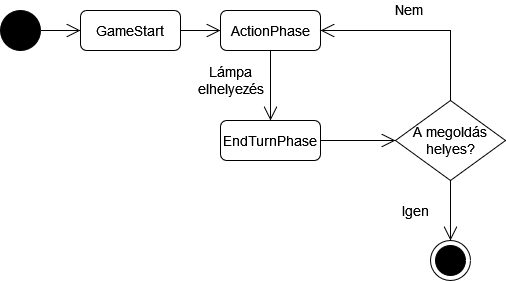

The diagram above was exported from draw.io. Its source (the exported page's mxGraphModel, read from the mxfile embedded in the PNG):
<mxGraphModel dx="2249" dy="2051" grid="1" gridSize="10" guides="1" tooltips="1" connect="1" arrows="1" fold="1" page="1" pageScale="1" pageWidth="827" pageHeight="1169" math="0" shadow="0">
  <root>
    <mxCell id="0" />
    <mxCell id="1" parent="0" />
    <mxCell id="2" style="edgeStyle=orthogonalEdgeStyle;rounded=0;orthogonalLoop=1;jettySize=auto;html=1;endSize=12;endArrow=open;endFill=0;fontSize=14;" edge="1" source="3" target="6" parent="1">
      <mxGeometry relative="1" as="geometry" />
    </mxCell>
    <mxCell id="3" value="" style="shape=ellipse;html=1;fillColor=#000000;fontSize=14;fontColor=#ffffff;" vertex="1" parent="1">
      <mxGeometry x="-730" y="-750" width="40" height="40" as="geometry" />
    </mxCell>
    <mxCell id="4" value="" style="shape=mxgraph.sysml.actFinal;html=1;verticalLabelPosition=bottom;labelBackgroundColor=#ffffff;verticalAlign=top;fontSize=14;" vertex="1" parent="1">
      <mxGeometry x="-300" y="-520" width="40" height="40" as="geometry" />
    </mxCell>
    <mxCell id="5" style="edgeStyle=orthogonalEdgeStyle;rounded=0;orthogonalLoop=1;jettySize=auto;html=1;endSize=12;endArrow=open;endFill=0;fontSize=14;" edge="1" source="6" target="8" parent="1">
      <mxGeometry relative="1" as="geometry" />
    </mxCell>
    <mxCell id="6" value="GameStart" style="shape=rect;rounded=1;html=1;whiteSpace=wrap;align=center;fontSize=14;" vertex="1" parent="1">
      <mxGeometry x="-650" y="-750" width="100" height="40" as="geometry" />
    </mxCell>
    <mxCell id="7" value="&lt;div&gt;Lámpa &lt;br&gt;&lt;/div&gt;&lt;div&gt;elhelyezés&lt;/div&gt;" style="edgeStyle=orthogonalEdgeStyle;rounded=0;orthogonalLoop=1;jettySize=auto;html=1;endSize=12;endArrow=open;endFill=0;fontSize=14;" edge="1" source="8" target="9" parent="1">
      <mxGeometry x="-0.1429" y="-40" relative="1" as="geometry">
        <mxPoint as="offset" />
      </mxGeometry>
    </mxCell>
    <mxCell id="8" value="ActionPhase" style="shape=rect;rounded=1;html=1;whiteSpace=wrap;align=center;fontSize=14;" vertex="1" parent="1">
      <mxGeometry x="-510" y="-750" width="100" height="40" as="geometry" />
    </mxCell>
    <mxCell id="9" value="EndTurnPhase" style="shape=rect;rounded=1;html=1;whiteSpace=wrap;align=center;fontSize=14;" vertex="1" parent="1">
      <mxGeometry x="-510" y="-640" width="100" height="40" as="geometry" />
    </mxCell>
    <mxCell id="10" value="" style="edgeStyle=elbowEdgeStyle;html=1;elbow=horizontal;align=right;verticalAlign=bottom;rounded=0;labelBackgroundColor=none;endArrow=open;endSize=12;fontSize=14;" edge="1" source="9" target="13" parent="1">
      <mxGeometry relative="1" as="geometry">
        <mxPoint x="-460" y="-550" as="sourcePoint" />
        <mxPoint x="-300" y="-620" as="targetPoint" />
      </mxGeometry>
    </mxCell>
    <mxCell id="11" value="Igen" style="edgeStyle=elbowEdgeStyle;html=1;elbow=vertical;align=right;endArrow=open;rounded=0;labelBackgroundColor=none;endSize=12;fontSize=14;" edge="1" source="13" target="4" parent="1">
      <mxGeometry y="-20" relative="1" as="geometry">
        <mxPoint x="-460" y="-450" as="targetPoint" />
        <mxPoint x="-280" y="-600" as="sourcePoint" />
        <mxPoint as="offset" />
      </mxGeometry>
    </mxCell>
    <mxCell id="12" value="Nem" style="edgeStyle=elbowEdgeStyle;html=1;elbow=vertical;align=left;endArrow=open;rounded=0;labelBackgroundColor=none;verticalAlign=bottom;endSize=12;startArrow=none;exitX=0.5;exitY=0;exitDx=0;exitDy=0;fontSize=14;" edge="1" source="13" target="8" parent="1">
      <mxGeometry x="0.2727" y="-10" relative="1" as="geometry">
        <mxPoint x="-330" y="-450" as="targetPoint" />
        <mxPoint x="-280" y="-640" as="sourcePoint" />
        <Array as="points">
          <mxPoint x="-330" y="-730" />
          <mxPoint x="-320" y="-600" />
        </Array>
        <mxPoint as="offset" />
      </mxGeometry>
    </mxCell>
    <mxCell id="13" value="A megoldás helyes?" style="rhombus;whiteSpace=wrap;html=1;fontSize=14;" vertex="1" parent="1">
      <mxGeometry x="-335" y="-660" width="110" height="80" as="geometry" />
    </mxCell>
  </root>
</mxGraphModel>